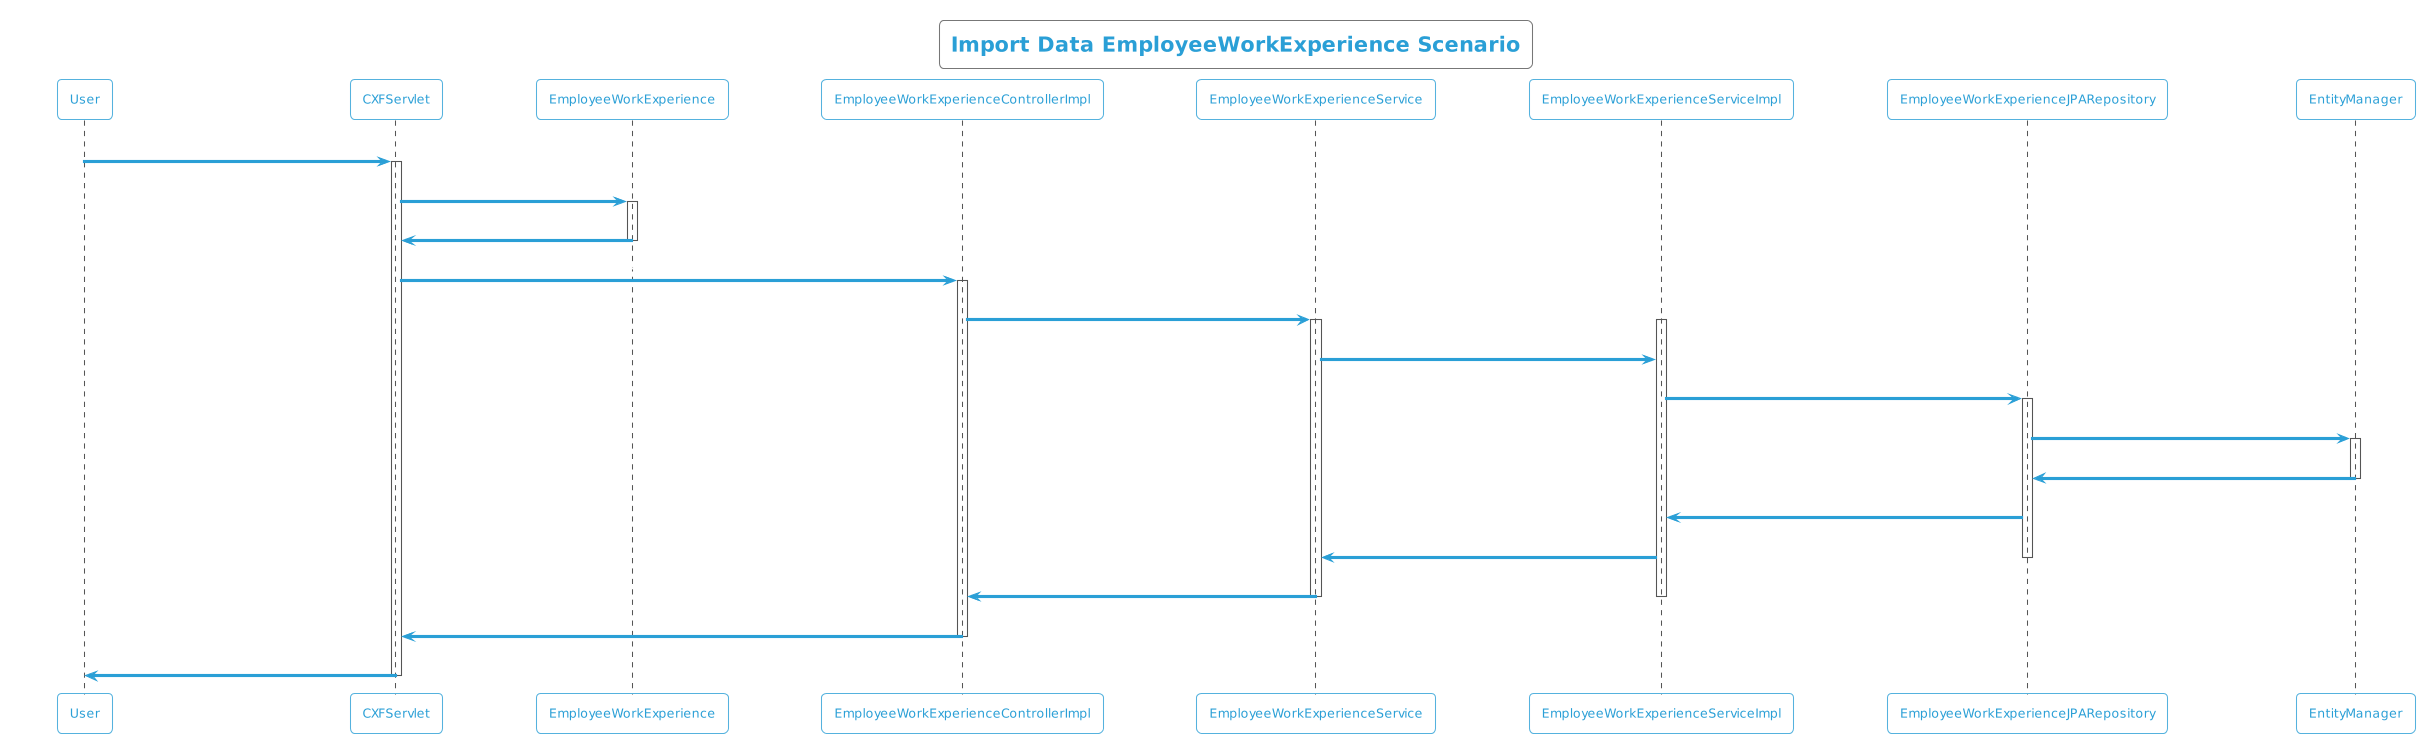

The diagram above was rendered by PlantUML. Its source (embedded in the PNG):
@startuml
!theme cyborg-outline
title Import Data EmployeeWorkExperience Scenario
participant User
User -> CXFServlet: POST, EmployeeWorkExperience
activate CXFServlet
CXFServlet -> EmployeeWorkExperience: << importData >>
activate EmployeeWorkExperience
EmployeeWorkExperience -> CXFServlet: << instance >>
deactivate EmployeeWorkExperience
CXFServlet -> EmployeeWorkExperienceControllerImpl: importData(:EmployeeWorkExperience)
activate EmployeeWorkExperienceControllerImpl
EmployeeWorkExperienceControllerImpl -> EmployeeWorkExperienceService: importData(:EmployeeWorkExperience)
activate EmployeeWorkExperienceService
activate EmployeeWorkExperienceServiceImpl
EmployeeWorkExperienceService -> EmployeeWorkExperienceServiceImpl: importData(:EmployeeWorkExperience)
EmployeeWorkExperienceServiceImpl -> EmployeeWorkExperienceJPARepository: saveAll(:EmployeeWorkExperience)
activate EmployeeWorkExperienceJPARepository
EmployeeWorkExperienceJPARepository -> EntityManager: save(:EmployeeWorkExperience)
activate EntityManager
EntityManager -> EmployeeWorkExperienceJPARepository: << persisted EmployeeWorkExperience >>
deactivate EntityManager
EmployeeWorkExperienceJPARepository -> EmployeeWorkExperienceServiceImpl: << persisted EmployeeWorkExperience >>
EmployeeWorkExperienceServiceImpl -> EmployeeWorkExperienceService: << persisted EmployeeWorkExperience >>
deactivate EmployeeWorkExperienceJPARepository
EmployeeWorkExperienceService -> EmployeeWorkExperienceControllerImpl: << persisted EmployeeWorkExperience >>
deactivate EmployeeWorkExperienceServiceImpl
deactivate EmployeeWorkExperienceService
EmployeeWorkExperienceControllerImpl -> CXFServlet: << persisted EmployeeWorkExperience >>
deactivate EmployeeWorkExperienceControllerImpl
CXFServlet -> User: marshalled EmployeeWorkExperience XML
deactivate CXFServlet
@enduml